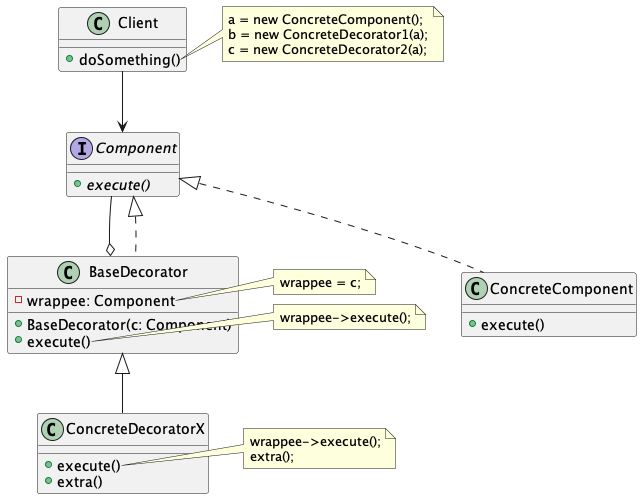

The diagram above was rendered by PlantUML. Its source (embedded in the PNG):
@startuml DecoratorPattern

class Client {
	+ doSomething()
}
note right of Client::doSomething
a = new ConcreteComponent();
b = new ConcreteDecorator1(a);
c = new ConcreteDecorator2(a);
end note

interface Component {
	+ {abstract} execute()
}

class ConcreteComponent {
	+ execute()
}

class BaseDecorator {
	- wrappee: Component
	+ BaseDecorator(c: Component)
	+ execute()
}

note right of BaseDecorator::wrappee
wrappee = c;
end note

note right of BaseDecorator::execute
wrappee->execute();
end note

class ConcreteDecoratorX {
	+ execute()
	+ extra()
}

note right of ConcreteDecoratorX::execute
wrappee->execute();
extra();
end note

Client --> Component
Component <|.. ConcreteComponent
Component --o BaseDecorator
Component <|.. BaseDecorator
BaseDecorator <|-- ConcreteDecoratorX

@enduml